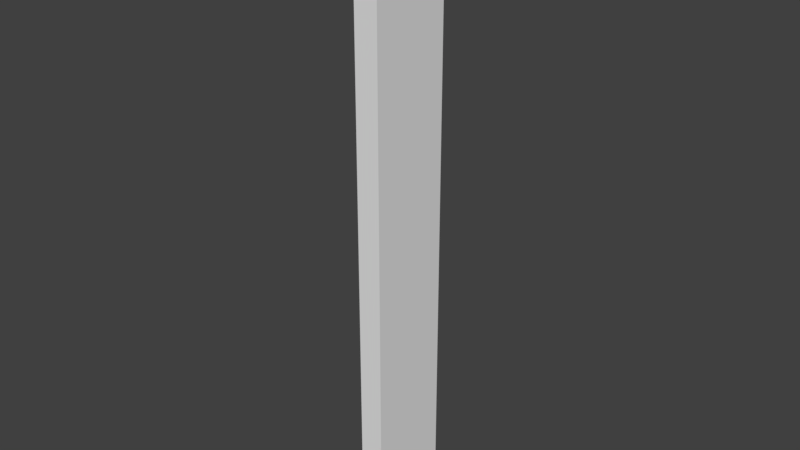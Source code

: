 # Source: CurtainPiece.blend  (saved by Blender 2.80.75; exported with 4.5.12 LTS)
import bpy
from mathutils import Matrix  # noqa: F401  (used for matrix-valued properties, if any)

bpy.ops.wm.read_factory_settings(use_empty=True)
scene = bpy.context.scene
scene.name = 'Scene'

# ---- collections
col_collection_1 = bpy.data.collections.new('Collection 1'); scene.collection.children.link(col_collection_1)

# ---- world
world_world = bpy.data.worlds.new('World'); scene.world = world_world
world_world.color = (0.05088, 0.05088, 0.05088)
world_world.use_sun_shadow = False
world_world.sun_shadow_jitter_overblur = 0.0
world_world.cycles.sampling_method = 'MANUAL'

# ---- meshes
me_cube_001 = bpy.data.meshes.new('Cube.001')
me_cube_001.from_pydata([(-0.03966, -0.1404, -1.0), (-0.03966, -0.1404, 1.0), (-0.03966, 0.1404, -1.0), (-0.03966, 0.1404, 1.0), (0.03966, -0.1404, -1.0), (0.03966, -0.1404, 1.0), (0.03966, 0.1404, -1.0), (0.03966, 0.1404, 1.0)], [], [(0, 1, 3, 2), (2, 3, 7, 6), (6, 7, 5, 4), (4, 5, 1, 0), (2, 6, 4, 0), (7, 3, 1, 5)])
me_cube_001.use_remesh_preserve_volume = False
me_cube_001.use_remesh_preserve_attributes = False
me_cube_001.use_mirror_vertex_groups = False
me_cube_001.update()

# ---- objects
ob_cube = bpy.data.objects.new('Cube', me_cube_001)

# ---- transforms, parenting, visibility, modifiers, constraints
ob_cube.location = (0.0, 0.0, 0.0)
ob_cube.lineart.crease_threshold = 0.0

# ---- collection membership
col_collection_1.objects.link(ob_cube)

# ---- scene / render settings (as saved in the file)
scene.frame_start = 1; scene.frame_end = 250; scene.frame_set(1)
scene.render.engine = 'BLENDER_EEVEE_NEXT'
scene.render.resolution_percentage = 50
scene.render.dither_intensity = 0.0
scene.cycles.use_denoising = False
scene.cycles.samples = 128
scene.cycles.sampling_pattern = 'TABULATED_SOBOL'
scene.cycles.light_sampling_threshold = 0.0
scene.cycles.use_adaptive_sampling = False
scene.cycles.use_light_tree = False
scene.cycles.blur_glossy = 0.0
scene.cycles.sample_clamp_indirect = 0.0
scene.view_settings.view_transform = 'Standard'
bpy.context.view_layer.update()

# ---- added for rendering (the .blend has no active camera and no usable light): camera, sun
cam_auto = bpy.data.cameras.new('AutoCamera')
cam_auto.lens = 50.0
cam_auto.sensor_width = 36.0
cam_auto.clip_end = 1000.0
ob_auto_camera = bpy.data.objects.new('AutoCamera', cam_auto)
scene.collection.objects.link(ob_auto_camera)
ob_auto_camera.location = (1.87004, -2.24405, 1.49604)
ob_auto_camera.rotation_euler = (1.09748, -7.21219e-08, 0.694738)
scene.camera = ob_auto_camera
light_auto_sun = bpy.data.lights.new('AutoSun', 'SUN')
light_auto_sun.energy = 3.0
light_auto_sun.angle = 0.0523599
ob_auto_sun = bpy.data.objects.new('AutoSun', light_auto_sun)
scene.collection.objects.link(ob_auto_sun)
ob_auto_sun.rotation_euler = (0.872665, 0.174533, 0.523599)
bpy.context.view_layer.update()
